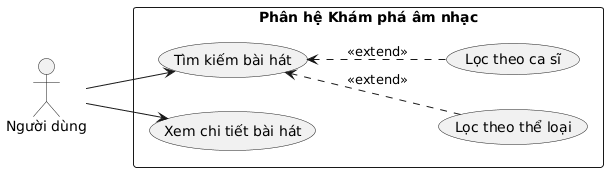

The diagram above was rendered by PlantUML. Its source (embedded in the PNG):
@startuml
left to right direction
skinparam defaultFontName Arial
actor "Người dùng" as User
rectangle "Phân hệ Khám phá âm nhạc" {
    usecase "Tìm kiếm bài hát" as UC_Search
    usecase "Lọc theo thể loại" as UC_FilterGenre
    usecase "Lọc theo ca sĩ" as UC_FilterArtist
    usecase "Xem chi tiết bài hát" as UC_Detail
}
User --> UC_Search
User --> UC_Detail
UC_Search <.. UC_FilterGenre : <<extend>>
UC_Search <.. UC_FilterArtist : <<extend>>
@enduml